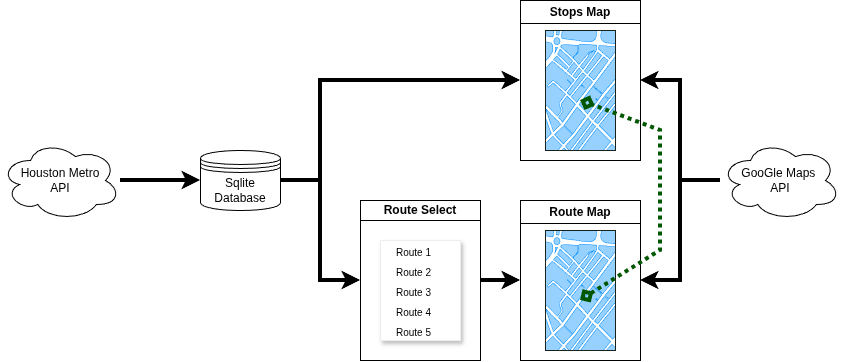

The diagram above was exported from draw.io. Its source (the exported page's mxGraphModel, read from the mxfile embedded in the PNG):
<mxGraphModel dx="1027" dy="664" grid="1" gridSize="10" guides="1" tooltips="1" connect="1" arrows="1" fold="1" page="1" pageScale="1" pageWidth="1100" pageHeight="850" math="0" shadow="0">
  <root>
    <mxCell id="0" />
    <mxCell id="1" parent="0" />
    <mxCell id="W6aSpFwCQBi2puFEyXG3-12" edge="1" parent="1" source="W6aSpFwCQBi2puFEyXG3-1" style="edgeStyle=orthogonalEdgeStyle;rounded=0;orthogonalLoop=1;jettySize=auto;html=1;entryX=0;entryY=0.5;entryDx=0;entryDy=0;strokeWidth=4;" target="W6aSpFwCQBi2puFEyXG3-3">
      <mxGeometry relative="1" as="geometry" />
    </mxCell>
    <mxCell id="W6aSpFwCQBi2puFEyXG3-1" parent="1" style="ellipse;shape=cloud;whiteSpace=wrap;html=1;" value="Houston Metro&lt;div&gt;API&lt;/div&gt;" vertex="1">
      <mxGeometry height="80" width="120" x="40" y="300" as="geometry" />
    </mxCell>
    <mxCell id="W6aSpFwCQBi2puFEyXG3-10" edge="1" parent="1" source="W6aSpFwCQBi2puFEyXG3-2" style="edgeStyle=orthogonalEdgeStyle;rounded=0;orthogonalLoop=1;jettySize=auto;html=1;entryX=1;entryY=0.5;entryDx=0;entryDy=0;strokeWidth=4;" target="W6aSpFwCQBi2puFEyXG3-6">
      <mxGeometry relative="1" as="geometry" />
    </mxCell>
    <mxCell id="W6aSpFwCQBi2puFEyXG3-11" edge="1" parent="1" source="W6aSpFwCQBi2puFEyXG3-2" style="edgeStyle=orthogonalEdgeStyle;rounded=0;orthogonalLoop=1;jettySize=auto;html=1;entryX=1;entryY=0.5;entryDx=0;entryDy=0;strokeWidth=4;" target="W6aSpFwCQBi2puFEyXG3-5">
      <mxGeometry relative="1" as="geometry" />
    </mxCell>
    <mxCell id="W6aSpFwCQBi2puFEyXG3-2" parent="1" style="ellipse;shape=cloud;whiteSpace=wrap;html=1;" value="GooGle Maps&amp;nbsp;&lt;div&gt;API&lt;/div&gt;" vertex="1">
      <mxGeometry height="80" width="120" x="760" y="300" as="geometry" />
    </mxCell>
    <mxCell id="W6aSpFwCQBi2puFEyXG3-8" edge="1" parent="1" source="W6aSpFwCQBi2puFEyXG3-3" style="edgeStyle=orthogonalEdgeStyle;rounded=0;orthogonalLoop=1;jettySize=auto;html=1;entryX=0;entryY=0.5;entryDx=0;entryDy=0;strokeWidth=4;" target="W6aSpFwCQBi2puFEyXG3-6" value=" ">
      <mxGeometry relative="1" as="geometry">
        <Array as="points">
          <mxPoint x="360" y="340" />
          <mxPoint x="360" y="240" />
        </Array>
      </mxGeometry>
    </mxCell>
    <mxCell id="W6aSpFwCQBi2puFEyXG3-9" edge="1" parent="1" source="W6aSpFwCQBi2puFEyXG3-3" style="edgeStyle=orthogonalEdgeStyle;rounded=0;orthogonalLoop=1;jettySize=auto;html=1;entryX=0;entryY=0.5;entryDx=0;entryDy=0;strokeWidth=4;" target="W6aSpFwCQBi2puFEyXG3-4">
      <mxGeometry relative="1" as="geometry" />
    </mxCell>
    <mxCell id="W6aSpFwCQBi2puFEyXG3-3" parent="1" style="shape=datastore;whiteSpace=wrap;html=1;" value="Sqlite&lt;div&gt;Database&lt;/div&gt;" vertex="1">
      <mxGeometry height="60" width="80" x="240" y="310" as="geometry" />
    </mxCell>
    <mxCell id="W6aSpFwCQBi2puFEyXG3-7" edge="1" parent="1" source="W6aSpFwCQBi2puFEyXG3-4" style="edgeStyle=orthogonalEdgeStyle;rounded=0;orthogonalLoop=1;jettySize=auto;html=1;exitX=1;exitY=0.5;exitDx=0;exitDy=0;entryX=0;entryY=0.5;entryDx=0;entryDy=0;startSize=8;strokeWidth=4;" target="W6aSpFwCQBi2puFEyXG3-5">
      <mxGeometry relative="1" as="geometry" />
    </mxCell>
    <mxCell id="W6aSpFwCQBi2puFEyXG3-4" parent="1" style="swimlane;whiteSpace=wrap;html=1;startSize=20;" value="Route Select" vertex="1">
      <mxGeometry height="160" width="120" x="400" y="360" as="geometry" />
    </mxCell>
    <mxCell id="W6aSpFwCQBi2puFEyXG3-5" parent="1" style="swimlane;whiteSpace=wrap;html=1;" value="Route Map" vertex="1">
      <mxGeometry height="160" width="120" x="560" y="360" as="geometry" />
    </mxCell>
    <mxCell id="W6aSpFwCQBi2puFEyXG3-15" parent="W6aSpFwCQBi2puFEyXG3-5" style="verticalLabelPosition=bottom;verticalAlign=top;html=1;shadow=0;dashed=0;strokeWidth=1;shape=mxgraph.ios.iBgMap;strokeColor=#18211b;strokeColor2=#008cff;fillColor2=#96D1FF;" value="" vertex="1">
      <mxGeometry height="120" width="70" x="25" y="30" as="geometry" />
    </mxCell>
    <mxCell id="W6aSpFwCQBi2puFEyXG3-6" parent="1" style="swimlane;whiteSpace=wrap;html=1;startSize=23;" value="Stops Map" vertex="1">
      <mxGeometry height="160" width="120" x="560" y="160" as="geometry" />
    </mxCell>
    <mxCell id="W6aSpFwCQBi2puFEyXG3-14" parent="W6aSpFwCQBi2puFEyXG3-6" style="verticalLabelPosition=bottom;verticalAlign=top;html=1;shadow=0;dashed=0;strokeWidth=1;shape=mxgraph.ios.iBgMap;strokeColor=#18211b;strokeColor2=#008cff;fillColor2=#96D1FF;" value="" vertex="1">
      <mxGeometry height="120" width="70" x="25" y="30" as="geometry" />
    </mxCell>
    <mxCell id="W6aSpFwCQBi2puFEyXG3-13" edge="1" parent="1" style="endArrow=diamond;html=1;rounded=0;dashed=1;startArrow=diamond;startFill=0;endFill=0;fillColor=#008a00;strokeColor=#005700;strokeWidth=4;dashPattern=1 1;" value="">
      <mxGeometry height="50" relative="1" width="50" as="geometry">
        <Array as="points">
          <mxPoint x="700" y="410" />
          <mxPoint x="700" y="290" />
        </Array>
        <mxPoint x="620" y="460" as="sourcePoint" />
        <mxPoint x="620" y="260" as="targetPoint" />
      </mxGeometry>
    </mxCell>
    <mxCell id="W6aSpFwCQBi2puFEyXG3-16" parent="1" style="swimlane;shape=rect;strokeColor=#EEEEEE;fillColor=#ffffff;fontColor=#000000;fontStyle=0;childLayout=stackLayout;horizontal=1;startSize=0;horizontalStack=0;resizeParent=1;resizeParentMax=0;resizeLast=0;collapsible=0;marginBottom=0;whiteSpace=wrap;html=1;shadow=1;" value="" vertex="1">
      <mxGeometry height="100" width="80" x="420" y="400" as="geometry" />
    </mxCell>
    <mxCell id="W6aSpFwCQBi2puFEyXG3-17" parent="W6aSpFwCQBi2puFEyXG3-16" style="text;strokeColor=none;align=left;verticalAlign=middle;spacing=16;overflow=visible;points=[[0,0.5],[1,0.5]];portConstraint=eastwest;rotatable=0;whiteSpace=wrap;html=1;fillColor=none;fontSize=15;fontColor=inherit;" value="&lt;font style=&quot;font-size: 10px;&quot;&gt;Route 1&lt;/font&gt;" vertex="1">
      <mxGeometry height="20" width="80" as="geometry" />
    </mxCell>
    <mxCell id="W6aSpFwCQBi2puFEyXG3-18" parent="W6aSpFwCQBi2puFEyXG3-16" style="text;strokeColor=none;align=left;verticalAlign=middle;spacing=16;overflow=visible;points=[[0,0.5],[1,0.5]];portConstraint=eastwest;rotatable=0;whiteSpace=wrap;html=1;fillColor=none;fontSize=15;fontColor=inherit;" value="&lt;font style=&quot;font-size: 10px;&quot;&gt;Route 2&lt;/font&gt;" vertex="1">
      <mxGeometry height="20" width="80" y="20" as="geometry" />
    </mxCell>
    <mxCell id="W6aSpFwCQBi2puFEyXG3-19" parent="W6aSpFwCQBi2puFEyXG3-16" style="text;strokeColor=none;align=left;verticalAlign=middle;spacing=16;overflow=visible;points=[[0,0.5],[1,0.5]];portConstraint=eastwest;rotatable=0;whiteSpace=wrap;html=1;fillColor=none;fontSize=15;fontColor=inherit;" value="&lt;font style=&quot;font-size: 10px;&quot;&gt;Route 3&lt;/font&gt;" vertex="1">
      <mxGeometry height="20" width="80" y="40" as="geometry" />
    </mxCell>
    <mxCell id="W6aSpFwCQBi2puFEyXG3-20" parent="W6aSpFwCQBi2puFEyXG3-16" style="text;strokeColor=none;align=left;verticalAlign=middle;spacing=16;overflow=visible;points=[[0,0.5],[1,0.5]];portConstraint=eastwest;rotatable=0;whiteSpace=wrap;html=1;fillColor=none;fontSize=15;fontColor=inherit;" value="&lt;font style=&quot;font-size: 10px;&quot;&gt;Route 4&lt;/font&gt;" vertex="1">
      <mxGeometry height="20" width="80" y="60" as="geometry" />
    </mxCell>
    <mxCell id="W6aSpFwCQBi2puFEyXG3-21" parent="W6aSpFwCQBi2puFEyXG3-16" style="text;strokeColor=none;align=left;verticalAlign=middle;spacing=16;overflow=visible;points=[[0,0.5],[1,0.5]];portConstraint=eastwest;rotatable=0;whiteSpace=wrap;html=1;fillColor=none;fontSize=15;fontColor=inherit;" value="&lt;font style=&quot;font-size: 10px;&quot;&gt;Route 5&lt;/font&gt;" vertex="1">
      <mxGeometry height="20" width="80" y="80" as="geometry" />
    </mxCell>
  </root>
</mxGraphModel>